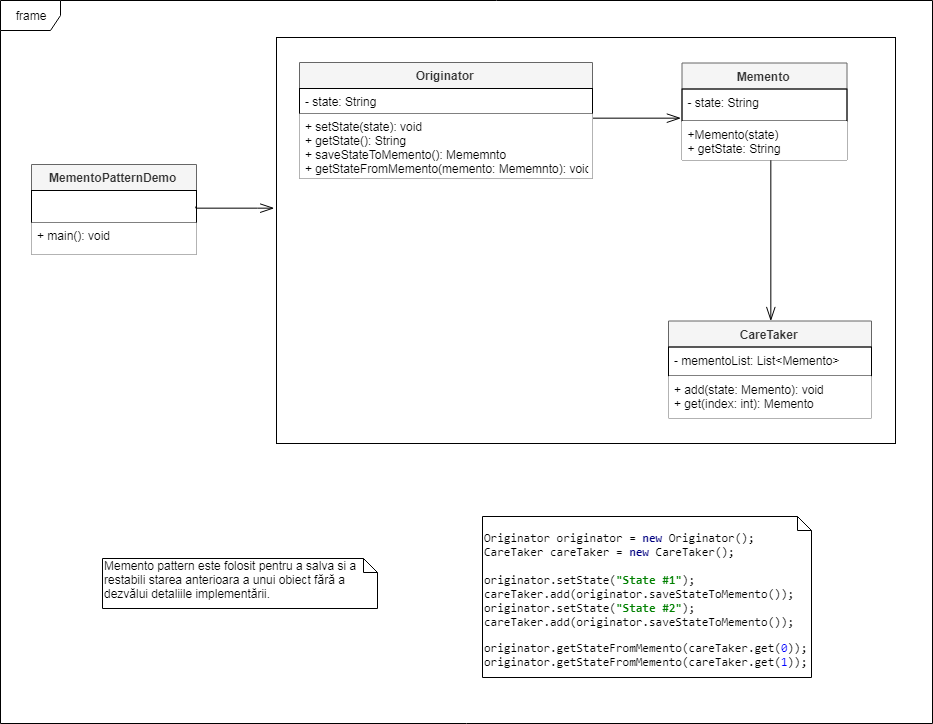

The diagram above was exported from draw.io. Its source (the exported page's mxGraphModel, read from the mxfile embedded in the PNG):
<mxGraphModel dx="2297" dy="1955" grid="0" gridSize="10" guides="1" tooltips="1" connect="1" arrows="1" fold="1" page="1" pageScale="1" pageWidth="850" pageHeight="1100" math="0" shadow="0">
  <root>
    <mxCell id="0" />
    <mxCell id="1" parent="0" />
    <mxCell id="QQLAIC2q-F6aMEhVAQnA-4" value="" style="rounded=0;whiteSpace=wrap;html=1;" parent="1" vertex="1">
      <mxGeometry x="-98" y="-724" width="619" height="406" as="geometry" />
    </mxCell>
    <mxCell id="3vKSlqFdRkigWl60w8Ka-63" value="frame" style="shape=umlFrame;whiteSpace=wrap;html=1;fillColor=#ffffff;gradientColor=none;" parent="1" vertex="1">
      <mxGeometry x="-374" y="-761" width="932" height="723" as="geometry" />
    </mxCell>
    <mxCell id="R6e51nJAAoKppMAlARRm-1" value="Memento pattern&amp;nbsp;este folosit pentru a salva si a restabili starea anterioara a unui obiect&amp;nbsp;fără a dezvălui detaliile implementării." style="shape=note;whiteSpace=wrap;html=1;size=14;verticalAlign=top;align=left;spacingTop=-6;" parent="1" vertex="1">
      <mxGeometry x="-272" y="-203" width="275" height="50" as="geometry" />
    </mxCell>
    <mxCell id="WQi4dgbEpur2zR9bpzCs-2" style="edgeStyle=orthogonalEdgeStyle;rounded=0;orthogonalLoop=1;jettySize=auto;html=1;startArrow=none;startFill=0;startSize=12;endArrow=openThin;endFill=0;endSize=12;" parent="1" target="WQi4dgbEpur2zR9bpzCs-4" edge="1">
      <mxGeometry relative="1" as="geometry">
        <mxPoint x="508" y="-436" as="targetPoint" />
        <Array as="points">
          <mxPoint x="396" y="-609" />
        </Array>
        <mxPoint x="396" y="-608" as="sourcePoint" />
      </mxGeometry>
    </mxCell>
    <mxCell id="62MZo0NASbRCz-1n7-fi-2" value="Memento" style="swimlane;fontStyle=1;align=center;verticalAlign=top;childLayout=stackLayout;horizontal=1;startSize=26;horizontalStack=0;resizeParent=1;resizeParentMax=0;resizeLast=0;collapsible=1;marginBottom=0;fillColor=#f5f5f5;strokeColor=#666666;fontColor=#333333;" parent="1" vertex="1">
      <mxGeometry x="307.5" y="-698.5" width="165" height="97" as="geometry" />
    </mxCell>
    <mxCell id="62MZo0NASbRCz-1n7-fi-6" value="- state: String" style="text;strokeColor=#000000;fillColor=none;align=left;verticalAlign=top;spacingLeft=4;spacingRight=4;overflow=hidden;rotatable=0;points=[[0,0.5],[1,0.5]];portConstraint=eastwest;" parent="62MZo0NASbRCz-1n7-fi-2" vertex="1">
      <mxGeometry y="26" width="165" height="32" as="geometry" />
    </mxCell>
    <mxCell id="62MZo0NASbRCz-1n7-fi-4" value="+Memento(state)&#10;+ getState: String" style="text;strokeColor=none;fillColor=#ffffff;align=left;verticalAlign=top;spacingLeft=4;spacingRight=4;overflow=hidden;rotatable=0;points=[[0,0.5],[1,0.5]];portConstraint=eastwest;" parent="62MZo0NASbRCz-1n7-fi-2" vertex="1">
      <mxGeometry y="58" width="165" height="39" as="geometry" />
    </mxCell>
    <mxCell id="WQi4dgbEpur2zR9bpzCs-4" value="CareTaker" style="swimlane;fontStyle=1;align=center;verticalAlign=top;childLayout=stackLayout;horizontal=1;startSize=26;horizontalStack=0;resizeParent=1;resizeParentMax=0;resizeLast=0;collapsible=1;marginBottom=0;fillColor=#f5f5f5;strokeColor=#666666;fontColor=#333333;" parent="1" vertex="1">
      <mxGeometry x="294" y="-440.5" width="203" height="97" as="geometry" />
    </mxCell>
    <mxCell id="WQi4dgbEpur2zR9bpzCs-5" value="- mementoList: List&lt;Memento&gt;" style="text;strokeColor=#000000;fillColor=none;align=left;verticalAlign=top;spacingLeft=4;spacingRight=4;overflow=hidden;rotatable=0;points=[[0,0.5],[1,0.5]];portConstraint=eastwest;" parent="WQi4dgbEpur2zR9bpzCs-4" vertex="1">
      <mxGeometry y="26" width="203" height="29" as="geometry" />
    </mxCell>
    <mxCell id="WQi4dgbEpur2zR9bpzCs-6" value="+ add(state: Memento): void&#10;+ get(index: int): Memento" style="text;strokeColor=none;fillColor=#ffffff;align=left;verticalAlign=top;spacingLeft=4;spacingRight=4;overflow=hidden;rotatable=0;points=[[0,0.5],[1,0.5]];portConstraint=eastwest;" parent="WQi4dgbEpur2zR9bpzCs-4" vertex="1">
      <mxGeometry y="55" width="203" height="42" as="geometry" />
    </mxCell>
    <mxCell id="WQi4dgbEpur2zR9bpzCs-8" value="&lt;pre style=&quot;background-color: rgb(255 , 255 , 255) ; font-size: 14px&quot;&gt;&lt;pre style=&quot;font-family: &amp;#34;consolas&amp;#34;&quot;&gt;&lt;pre style=&quot;font-family: &amp;#34;consolas&amp;#34; ; font-size: 13px&quot;&gt;&lt;pre style=&quot;font-family: &amp;#34;consolas&amp;#34; ; font-size: 12px&quot;&gt;&lt;pre style=&quot;font-family: &amp;#34;consolas&amp;#34;&quot;&gt;Originator originator = &lt;span style=&quot;color: #000080 ; font-weight: bold&quot;&gt;new &lt;/span&gt;Originator();&lt;br&gt;CareTaker careTaker = &lt;span style=&quot;color: #000080 ; font-weight: bold&quot;&gt;new &lt;/span&gt;CareTaker();&lt;br&gt;&lt;br&gt;originator.setState(&lt;span style=&quot;color: #008000 ; font-weight: bold&quot;&gt;&quot;State #1&quot;&lt;/span&gt;);&lt;br&gt;careTaker.add(originator.saveStateToMemento());&lt;br&gt;originator.setState(&lt;span style=&quot;color: #008000 ; font-weight: bold&quot;&gt;&quot;State #2&quot;&lt;/span&gt;);&lt;br&gt;careTaker.add(originator.saveStateToMemento());&lt;/pre&gt;&lt;pre style=&quot;font-family: &amp;#34;consolas&amp;#34;&quot;&gt;originator.getStateFromMemento(careTaker.get(&lt;span style=&quot;color: #0000ff&quot;&gt;0&lt;/span&gt;));&lt;br&gt;originator.getStateFromMemento(careTaker.get(&lt;span style=&quot;color: #0000ff&quot;&gt;1&lt;/span&gt;));&lt;/pre&gt;&lt;/pre&gt;&lt;/pre&gt;&lt;/pre&gt;&lt;/pre&gt;" style="shape=note;whiteSpace=wrap;html=1;size=14;verticalAlign=top;align=left;spacingTop=-6;" parent="1" vertex="1">
      <mxGeometry x="108" y="-245" width="329" height="161" as="geometry" />
    </mxCell>
    <mxCell id="WePiJXw4zgx25EFNxrM9-5" style="edgeStyle=orthogonalEdgeStyle;rounded=0;orthogonalLoop=1;jettySize=auto;html=1;exitX=1;exitY=0.5;exitDx=0;exitDy=0;entryX=-0.004;entryY=0.896;entryDx=0;entryDy=0;entryPerimeter=0;endSize=12;endArrow=openThin;endFill=0;" edge="1" parent="1" source="Gg7IcYDE0wwe38RTzNUm-1" target="62MZo0NASbRCz-1n7-fi-6">
      <mxGeometry relative="1" as="geometry">
        <Array as="points">
          <mxPoint x="218" y="-644" />
        </Array>
      </mxGeometry>
    </mxCell>
    <mxCell id="Gg7IcYDE0wwe38RTzNUm-1" value="Originator" style="swimlane;fontStyle=1;align=center;verticalAlign=top;childLayout=stackLayout;horizontal=1;startSize=26;horizontalStack=0;resizeParent=1;resizeParentMax=0;resizeLast=0;collapsible=1;marginBottom=0;fillColor=#f5f5f5;strokeColor=#666666;fontColor=#333333;" parent="1" vertex="1">
      <mxGeometry x="-75" y="-699" width="293" height="116" as="geometry" />
    </mxCell>
    <mxCell id="Gg7IcYDE0wwe38RTzNUm-2" value="- state: String" style="text;strokeColor=#000000;fillColor=none;align=left;verticalAlign=top;spacingLeft=4;spacingRight=4;overflow=hidden;rotatable=0;points=[[0,0.5],[1,0.5]];portConstraint=eastwest;" parent="Gg7IcYDE0wwe38RTzNUm-1" vertex="1">
      <mxGeometry y="26" width="293" height="25" as="geometry" />
    </mxCell>
    <mxCell id="Gg7IcYDE0wwe38RTzNUm-3" value="+ setState(state): void&#10;+ getState(): String&#10;+ saveStateToMemento(): Mememnto&#10;+ getStateFromMemento(memento: Mememnto): void" style="text;strokeColor=none;fillColor=#ffffff;align=left;verticalAlign=top;spacingLeft=4;spacingRight=4;overflow=hidden;rotatable=0;points=[[0,0.5],[1,0.5]];portConstraint=eastwest;" parent="Gg7IcYDE0wwe38RTzNUm-1" vertex="1">
      <mxGeometry y="51" width="293" height="65" as="geometry" />
    </mxCell>
    <mxCell id="WePiJXw4zgx25EFNxrM9-1" value="MementoPatternDemo" style="swimlane;fontStyle=1;align=center;verticalAlign=top;childLayout=stackLayout;horizontal=1;startSize=26;horizontalStack=0;resizeParent=1;resizeParentMax=0;resizeLast=0;collapsible=1;marginBottom=0;fillColor=#f5f5f5;strokeColor=#666666;fontColor=#333333;" vertex="1" parent="1">
      <mxGeometry x="-343" y="-597" width="165" height="90" as="geometry" />
    </mxCell>
    <mxCell id="WePiJXw4zgx25EFNxrM9-2" value="" style="text;strokeColor=#000000;fillColor=none;align=left;verticalAlign=top;spacingLeft=4;spacingRight=4;overflow=hidden;rotatable=0;points=[[0,0.5],[1,0.5]];portConstraint=eastwest;" vertex="1" parent="WePiJXw4zgx25EFNxrM9-1">
      <mxGeometry y="26" width="165" height="32" as="geometry" />
    </mxCell>
    <mxCell id="WePiJXw4zgx25EFNxrM9-3" value="+ main(): void&#10;" style="text;strokeColor=none;fillColor=#ffffff;align=left;verticalAlign=top;spacingLeft=4;spacingRight=4;overflow=hidden;rotatable=0;points=[[0,0.5],[1,0.5]];portConstraint=eastwest;" vertex="1" parent="WePiJXw4zgx25EFNxrM9-1">
      <mxGeometry y="58" width="165" height="32" as="geometry" />
    </mxCell>
    <mxCell id="WePiJXw4zgx25EFNxrM9-6" style="edgeStyle=orthogonalEdgeStyle;rounded=0;orthogonalLoop=1;jettySize=auto;html=1;exitX=1;exitY=0.5;exitDx=0;exitDy=0;endArrow=openThin;endFill=0;endSize=12;" edge="1" parent="1" source="WePiJXw4zgx25EFNxrM9-2">
      <mxGeometry relative="1" as="geometry">
        <mxPoint x="-100" y="-554" as="targetPoint" />
        <Array as="points">
          <mxPoint x="-117" y="-554" />
          <mxPoint x="-117" y="-554" />
        </Array>
      </mxGeometry>
    </mxCell>
  </root>
</mxGraphModel>